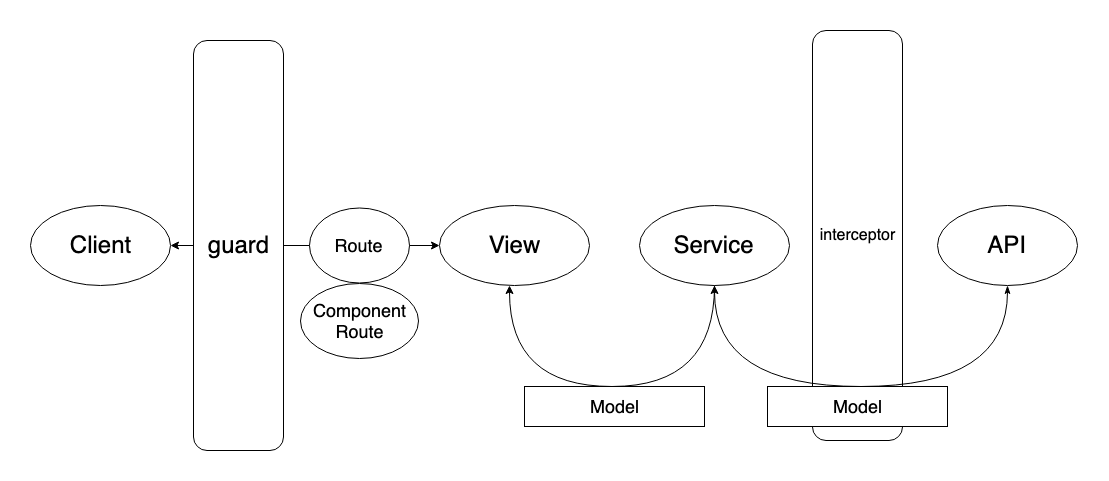

The diagram above was exported from draw.io. Its source (the exported page's mxGraphModel, read from the mxfile embedded in the PNG):
<mxGraphModel dx="1351" dy="879" grid="1" gridSize="10" guides="1" tooltips="1" connect="1" arrows="1" fold="1" page="1" pageScale="1.5" pageWidth="1169" pageHeight="826" background="#ffffff" math="0" shadow="0">
  <root>
    <mxCell id="0" />
    <mxCell id="1" parent="0" />
    <mxCell id="p2RKKo97e5XSkCyq_zln-2" value="&lt;font style=&quot;font-size: 24px&quot;&gt;Client&lt;/font&gt;" style="ellipse;whiteSpace=wrap;html=1;" vertex="1" parent="1">
      <mxGeometry x="31" y="345" width="140" height="80" as="geometry" />
    </mxCell>
    <mxCell id="p2RKKo97e5XSkCyq_zln-4" value="&lt;font style=&quot;font-size: 24px&quot;&gt;View&lt;br&gt;&lt;/font&gt;" style="ellipse;whiteSpace=wrap;html=1;" vertex="1" parent="1">
      <mxGeometry x="440" y="345" width="150" height="80" as="geometry" />
    </mxCell>
    <mxCell id="p2RKKo97e5XSkCyq_zln-6" value="&lt;font style=&quot;font-size: 24px&quot;&gt;Service&lt;br&gt;&lt;/font&gt;" style="ellipse;whiteSpace=wrap;html=1;" vertex="1" parent="1">
      <mxGeometry x="640" y="345" width="150" height="80" as="geometry" />
    </mxCell>
    <mxCell id="p2RKKo97e5XSkCyq_zln-8" value="&lt;font style=&quot;font-size: 24px&quot;&gt;API&lt;/font&gt;" style="ellipse;whiteSpace=wrap;html=1;" vertex="1" parent="1">
      <mxGeometry x="938" y="345" width="140" height="80" as="geometry" />
    </mxCell>
    <mxCell id="p2RKKo97e5XSkCyq_zln-9" value="&lt;font style=&quot;font-size: 16px&quot;&gt;interceptor&lt;/font&gt;" style="rounded=1;whiteSpace=wrap;html=1;fontSize=16;" vertex="1" parent="1">
      <mxGeometry x="813" y="170" width="90" height="410" as="geometry" />
    </mxCell>
    <mxCell id="p2RKKo97e5XSkCyq_zln-16" value="" style="curved=1;endArrow=classic;html=1;entryX=0.5;entryY=1;entryDx=0;entryDy=0;exitX=0.5;exitY=1;exitDx=0;exitDy=0;startArrow=classicThin;startFill=1;" edge="1" parent="1" source="p2RKKo97e5XSkCyq_zln-8" target="p2RKKo97e5XSkCyq_zln-6">
      <mxGeometry width="50" height="50" relative="1" as="geometry">
        <mxPoint x="920" y="425" as="sourcePoint" />
        <mxPoint x="560" y="431" as="targetPoint" />
        <Array as="points">
          <mxPoint x="1008" y="526" />
          <mxPoint x="715" y="526" />
        </Array>
      </mxGeometry>
    </mxCell>
    <mxCell id="p2RKKo97e5XSkCyq_zln-17" value="&lt;font style=&quot;font-size: 18px&quot;&gt;Model&lt;/font&gt;" style="rounded=0;whiteSpace=wrap;html=1;" vertex="1" parent="1">
      <mxGeometry x="768" y="526" width="180" height="40" as="geometry" />
    </mxCell>
    <mxCell id="p2RKKo97e5XSkCyq_zln-19" value="" style="curved=1;endArrow=classic;html=1;entryX=0.5;entryY=1;entryDx=0;entryDy=0;exitX=0.5;exitY=1;exitDx=0;exitDy=0;" edge="1" parent="1">
      <mxGeometry width="50" height="50" relative="1" as="geometry">
        <mxPoint x="715" y="425" as="sourcePoint" />
        <mxPoint x="510" y="425" as="targetPoint" />
        <Array as="points">
          <mxPoint x="715" y="526" />
          <mxPoint x="510" y="526" />
        </Array>
      </mxGeometry>
    </mxCell>
    <mxCell id="p2RKKo97e5XSkCyq_zln-20" value="&lt;font style=&quot;font-size: 18px&quot;&gt;Model&lt;/font&gt;" style="rounded=0;whiteSpace=wrap;html=1;" vertex="1" parent="1">
      <mxGeometry x="525" y="526" width="180" height="40" as="geometry" />
    </mxCell>
    <mxCell id="p2RKKo97e5XSkCyq_zln-21" value="" style="endArrow=classic;startArrow=classic;html=1;entryX=0;entryY=0.5;entryDx=0;entryDy=0;exitX=1;exitY=0.5;exitDx=0;exitDy=0;" edge="1" parent="1" source="p2RKKo97e5XSkCyq_zln-2" target="p2RKKo97e5XSkCyq_zln-4">
      <mxGeometry width="50" height="50" relative="1" as="geometry">
        <mxPoint x="210" y="440" as="sourcePoint" />
        <mxPoint x="90" y="680" as="targetPoint" />
      </mxGeometry>
    </mxCell>
    <mxCell id="p2RKKo97e5XSkCyq_zln-1" value="&lt;font style=&quot;font-size: 24px&quot;&gt;guard&lt;/font&gt;" style="rounded=1;whiteSpace=wrap;html=1;" vertex="1" parent="1">
      <mxGeometry x="194" y="180" width="90" height="410" as="geometry" />
    </mxCell>
    <mxCell id="p2RKKo97e5XSkCyq_zln-22" value="&lt;font style=&quot;font-size: 18px&quot;&gt;Route&lt;br&gt;&lt;/font&gt;" style="ellipse;whiteSpace=wrap;html=1;" vertex="1" parent="1">
      <mxGeometry x="310" y="347.5" width="100" height="75" as="geometry" />
    </mxCell>
    <mxCell id="p2RKKo97e5XSkCyq_zln-23" value="&lt;font style=&quot;font-size: 18px&quot;&gt;Component&lt;br&gt;Route&lt;br&gt;&lt;/font&gt;" style="ellipse;whiteSpace=wrap;html=1;" vertex="1" parent="1">
      <mxGeometry x="301" y="423" width="118" height="75" as="geometry" />
    </mxCell>
  </root>
</mxGraphModel>